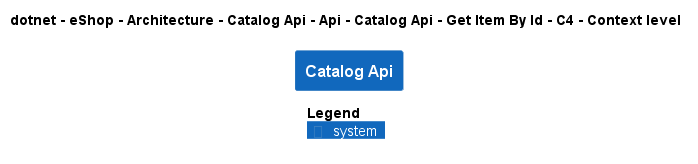

The diagram above was rendered by PlantUML. Its source (embedded in the PNG):
@startuml
!pragma layout smetana
!include ..\..\..\..\..\..\..\..\..\..\..\.c4s\C4_Context.puml

AddElementTag("c4interflow:lifecycle:new", $bgColor=green, $fontColor=#ffffff, $borderColor=green, $shadowing="False")
AddElementTag("c4interflow:lifecycle:changed", $bgColor=orange, $fontColor=#ffffff, $borderColor=orange, $shadowing="False")
AddElementTag("c4interflow:lifecycle:removed", $bgColor=red, $fontColor=#ffffff, $borderColor=red, $shadowing="False")

AddRelTag("c4interflow:lifecycle:new", $textColor=green, $lineColor=green)
AddRelTag("c4interflow:lifecycle:changed", $textColor=orange, $lineColor=orange)
AddRelTag("c4interflow:lifecycle:removed", $textColor=red, $lineColor=red)

SHOW_PERSON_PORTRAIT()
LAYOUT_TOP_DOWN()

skinparam linetype polyline

title dotnet - eShop - Architecture - Catalog Api - Api - Catalog Api - Get Item By Id - C4 - Context level

System(dotnet.eShop.Architecture.SoftwareSystems.CatalogApi, "Catalog Api", "")



SHOW_LEGEND()
@enduml